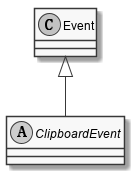

The diagram above was rendered by PlantUML. Its source (embedded in the PNG):
@startuml
skinparam monochrome true
skinparam classAttributeIconSize 0

abstract class ClipboardEvent {
}
Event <|-- ClipboardEvent
@enduml